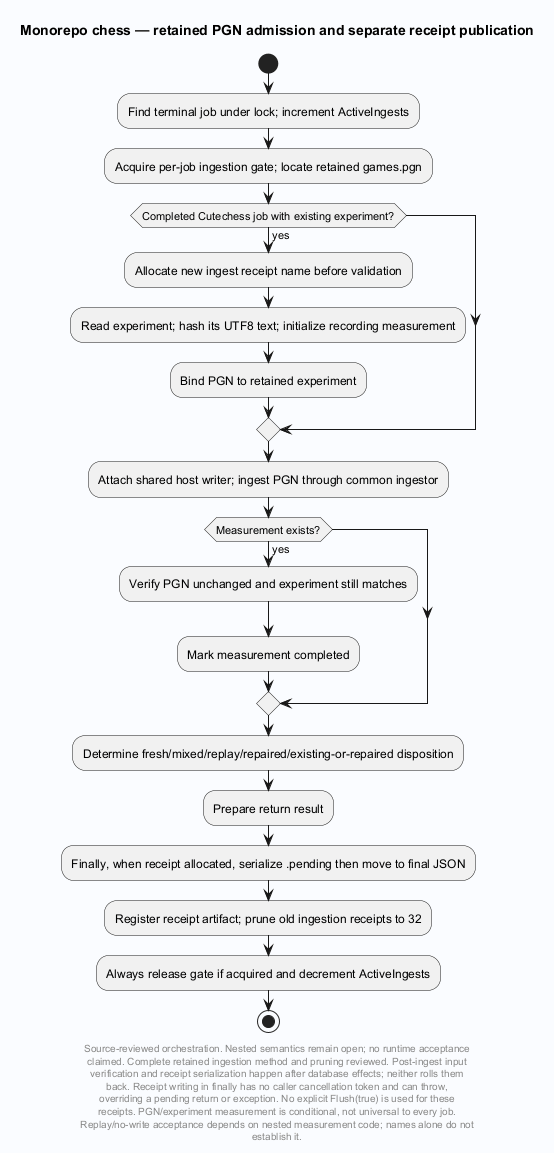

The diagram above was rendered by PlantUML. Its source (embedded in the PNG):
@startuml
' Evidence: Laplace/app/Laplace.Chess/Service/ChessLabService.Ingestion.cs SHA256 dcbe76f26c82b0119145fa3c06f4a31460be5bd1da27e516e2d8f395c756d626
' Evidence: Laplace/app/Laplace.Chess/Service/ChessLabService.cs SHA256 0be064e9994a01d7643fb3f690d6381453e2de1969ccb384846a8b4da7b017cf
' Evidence: Laplace/app/Laplace.Chess/Service/ChessPgnIngestor.cs SHA256 9775995dd88b88edc591f4794d36bd9286fa19f82e85992470867d952e857cca
skinparam backgroundColor #FAFCFF
skinparam shadowing false
skinparam defaultFontName SansSerif
title Monorepo chess — retained PGN admission and separate receipt publication
start
:Find terminal job under lock; increment ActiveIngests;
:Acquire per-job ingestion gate; locate retained games.pgn;
if (Completed Cutechess job with existing experiment?) then (yes)
 :Allocate new ingest receipt name before validation;
 :Read experiment; hash its UTF8 text; initialize recording measurement;
 :Bind PGN to retained experiment;
endif
:Attach shared host writer; ingest PGN through common ingestor;
if (Measurement exists?) then (yes)
 :Verify PGN unchanged and experiment still matches;
 :Mark measurement completed;
endif
:Determine fresh/mixed/replay/repaired/existing-or-repaired disposition;
:Prepare return result;
:Finally, when receipt allocated, serialize .pending then move to final JSON;
:Register receipt artifact; prune old ingestion receipts to 32;
:Always release gate if acquired and decrement ActiveIngests;
stop
footer
Source-reviewed orchestration. Nested semantics remain open; no runtime acceptance
claimed. Complete retained ingestion method and pruning reviewed. Post-ingest input
verification and receipt serialization happen after database effects; neither rolls them
back. Receipt writing in finally has no caller cancellation token and can throw,
overriding a pending return or exception. No explicit Flush(true) is used for these
receipts. PGN/experiment measurement is conditional, not universal to every job.
Replay/no-write acceptance depends on nested measurement code; names alone do not
establish it.
end footer

@enduml